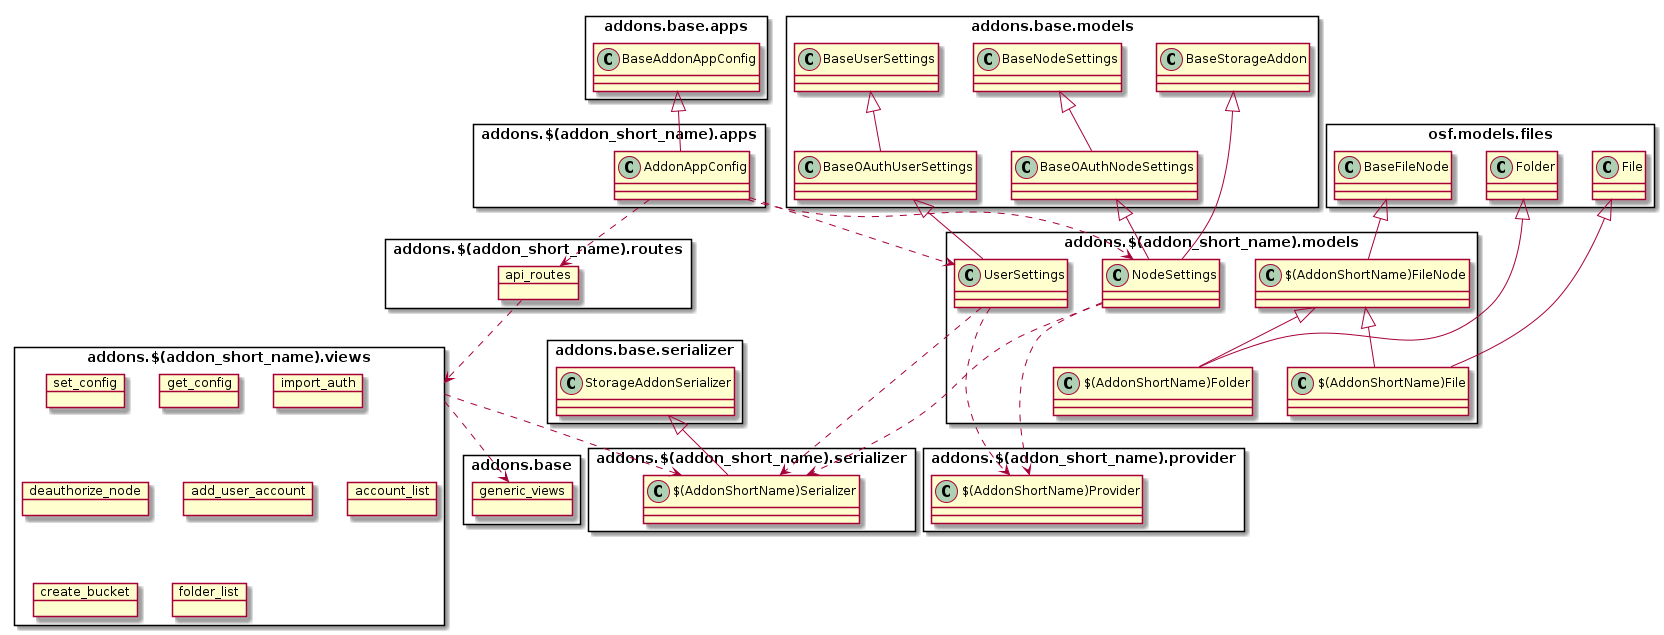

The diagram above was rendered by PlantUML. Its source (embedded in the PNG):
@startuml

package addons.base.apps <<Rectangle>> {
  class BaseAddonAppConfig
}

package addons.base <<Rectangle>> {
  object generic_views
}

package addons.base.serializer <<Rectangle>> {
  class StorageAddonSerializer
}

package addons.base.models <<Rectangle>> {
  class BaseNodeSettings
  class BaseUserSettings
  class BaseOAuthNodeSettings
  class BaseOAuthUserSettings
  class BaseStorageAddon
}

package osf.models.files <<Rectangle>> {
  class BaseFileNode
  class Folder
  class File
}


package addons.$(addon_short_name).apps <<Rectangle>> {
  class AddonAppConfig
}

package addons.$(addon_short_name).routes <<Rectangle>> {
  object api_routes
}

package addons.$(addon_short_name).provider <<Rectangle>> {
  class "$(AddonShortName)Provider"
}

package addons.$(addon_short_name).serializer <<Rectangle>> {
  class "$(AddonShortName)Serializer"
}

package addons.$(addon_short_name).models <<Rectangle>> {
  class NodeSettings
  class UserSettings
  class "$(AddonShortName)FileNode"
  class "$(AddonShortName)Folder"
  class "$(AddonShortName)File"
}

package addons.$(addon_short_name).views <<Rectangle>> {
  object set_config
  object get_config
  object import_auth
  object deauthorize_node
  object add_user_account
  object account_list
  object create_bucket
  object folder_list
}

BaseAddonAppConfig <|-- AddonAppConfig

StorageAddonSerializer <|-- "$(AddonShortName)Serializer"

BaseNodeSettings <|-- BaseOAuthNodeSettings
BaseUserSettings <|-- BaseOAuthUserSettings

BaseOAuthNodeSettings <|-- NodeSettings
BaseStorageAddon <|-- NodeSettings
NodeSettings ..> "$(AddonShortName)Provider"
NodeSettings ..> "$(AddonShortName)Serializer"

BaseOAuthUserSettings <|-- UserSettings
UserSettings ...> "$(AddonShortName)Provider"
UserSettings ...> "$(AddonShortName)Serializer"

BaseFileNode <|-- "$(AddonShortName)FileNode"
Folder <|-- "$(AddonShortName)Folder"
File <|-- "$(AddonShortName)File"
"$(AddonShortName)FileNode"  <|-- "$(AddonShortName)Folder"
"$(AddonShortName)FileNode"  <|-- "$(AddonShortName)File"

AddonAppConfig ..> api_routes
AddonAppConfig ..> NodeSettings
AddonAppConfig ..> UserSettings
api_routes ..> "addons.$(addon_short_name).views"
"addons.$(addon_short_name).views" ..> generic_views
"addons.$(addon_short_name).views" ..> "$(AddonShortName)Serializer"

@enduml